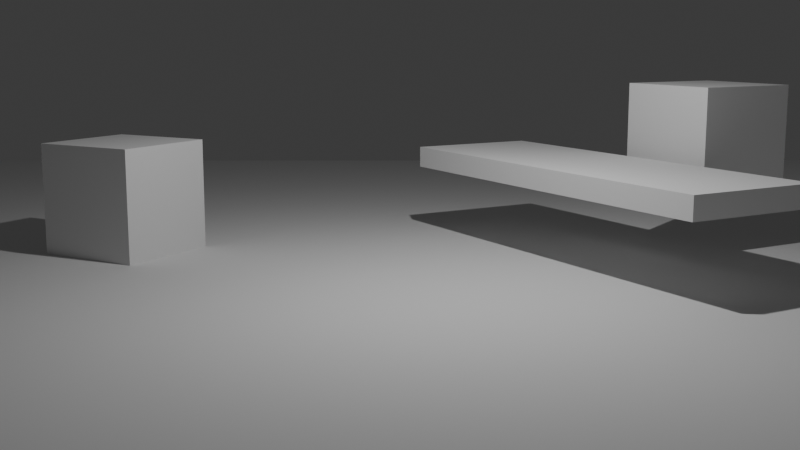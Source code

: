 # Source: parrot.blend  (saved by Blender 4.5.88; exported with 4.5.12 LTS)
import bpy
from mathutils import Matrix  # noqa: F401  (used for matrix-valued properties, if any)

bpy.ops.wm.read_factory_settings(use_empty=True)
scene = bpy.context.scene
scene.name = 'Scene'

# ---- collections
col_main = bpy.data.collections.new('Main'); scene.collection.children.link(col_main)

# ---- materials (node trees are filled in below, after node groups)
mat_material = bpy.data.materials.new('Material')
mat_material.alpha_threshold = 0.0
mat_material.roughness = 0.5
mat_material.line_color = (0.0, 0.0, 0.0, 1.0)

# ---- material node trees
mat_material.use_nodes = True; mat_material.node_tree.nodes.clear()
_N = mat_material.node_tree.nodes; _L = mat_material.node_tree.links
n0 = _N.new('ShaderNodeOutputMaterial'); n0.name = 'Material Output'; n0.location = (200, 100)
n1 = _N.new('ShaderNodeBsdfPrincipled'); n1.name = 'Principled BSDF'; n1.location = (-200, 100)
n1.inputs[3].default_value = 1.45
_L.new(n1.outputs[0], n0.inputs[0])
n0.is_active_output = True

# ---- world
world_world = bpy.data.worlds.new('World'); scene.world = world_world
world_world.use_nodes = True; world_world.node_tree.nodes.clear()
_N = world_world.node_tree.nodes; _L = world_world.node_tree.links
n0 = _N.new('ShaderNodeOutputWorld'); n0.name = 'World Output'; n0.location = (200, 100)
n1 = _N.new('ShaderNodeBackground'); n1.name = 'Background'; n1.location = (-200, 100)
n1.inputs[0].default_value = (0.05088, 0.05088, 0.05088, 1.0)
_L.new(n1.outputs[0], n0.inputs[0])
n0.is_active_output = True
world_world.color = (0.05088, 0.05088, 0.05088)
world_world.sun_shadow_jitter_overblur = 0.0

# ---- cameras
cam_camera = bpy.data.cameras.new('Camera')
cam_camera.clip_end = 100.0
cam_camera.ortho_scale = 7.314

# ---- lights
light_light = bpy.data.lights.new('Light', 'POINT')
light_light.energy = 1000.0
light_light.shadow_soft_size = 0.1

# ---- meshes
me_cube = bpy.data.meshes.new('Cube')
me_cube.from_pydata([(1.0, 1.0, 1.0), (1.0, 1.0, -1.0), (1.0, -1.0, 1.0), (1.0, -1.0, -1.0), (-1.0, 1.0, 1.0), (-1.0, 1.0, -1.0), (-1.0, -1.0, 1.0), (-1.0, -1.0, -1.0)], [], [(0, 4, 6, 2), (3, 2, 6, 7), (7, 6, 4, 5), (5, 1, 3, 7), (1, 0, 2, 3), (5, 4, 0, 1)])
_uv = me_cube.uv_layers.new(name='UVMap')
_uv.uv.foreach_set('vector', [0.625, 0.5, 0.875, 0.5, 0.875, 0.75, 0.625, 0.75, 0.375, 0.75, 0.625, 0.75, 0.625, 1.0, 0.375, 1.0, 0.375, 0.0, 0.625, 0.0, 0.625, 0.25, 0.375, 0.25, 0.125, 0.5, 0.375, 0.5, 0.375, 0.75, 0.125, 0.75, 0.375, 0.5, 0.625, 0.5, 0.625, 0.75, 0.375, 0.75, 0.375, 0.25, 0.625, 0.25, 0.625, 0.5, 0.375, 0.5])
_ca = me_cube.color_attributes.new('Attribute', 'BYTE_COLOR', 'CORNER')
_ca.data.foreach_set('color', [0.8388, 0.1441, 0.0319, 1.0, 0.8388, 0.1441, 0.0319, 1.0, 0.8388, 0.1441, 0.0319, 1.0, 0.8388, 0.1441, 0.0319, 1.0, 0.8388, 0.1441, 0.0319, 1.0, 0.8388, 0.1441, 0.0319, 1.0, 0.8388, 0.1441, 0.0319, 1.0, 0.8388, 0.1441, 0.0319, 1.0, 0.8388, 0.1441, 0.0319, 1.0, 0.8388, 0.1441, 0.0319, 1.0, 0.8388, 0.1441, 0.0319, 1.0, 0.8388, 0.1441, 0.0319, 1.0, 0.8388, 0.1441, 0.0319, 1.0, 0.8388, 0.1441, 0.0319, 1.0, 0.8388, 0.1441, 0.0319, 1.0, 0.8388, 0.1441, 0.0319, 1.0, 0.8388, 0.1441, 0.0319, 1.0, 0.8388, 0.1441, 0.0319, 1.0, 0.8388, 0.1441, 0.0319, 1.0, 0.8388, 0.1441, 0.0319, 1.0, 0.8388, 0.1441, 0.0319, 1.0, 0.8388, 0.1441, 0.0319, 1.0, 0.8388, 0.1441, 0.0319, 1.0, 0.8388, 0.1441, 0.0319, 1.0])
me_cube.materials.append(mat_material)
me_cube.use_mirror_vertex_groups = False
me_cube.update()
me_cube_001 = bpy.data.meshes.new('Cube.001')
me_cube_001.from_pydata([(-1.0, -1.0, -1.0), (-1.0, -1.0, 1.0), (-1.0, 1.0, -1.0), (-1.0, 1.0, 1.0), (1.0, -1.0, -1.0), (1.0, -1.0, 1.0), (1.0, 1.0, -1.0), (1.0, 1.0, 1.0)], [], [(0, 1, 3, 2), (2, 3, 7, 6), (6, 7, 5, 4), (4, 5, 1, 0), (2, 6, 4, 0), (7, 3, 1, 5)])
_uv = me_cube_001.uv_layers.new(name='UVMap')
_uv.uv.foreach_set('vector', [0.375, 0.0, 0.625, 0.0, 0.625, 0.25, 0.375, 0.25, 0.375, 0.25, 0.625, 0.25, 0.625, 0.5, 0.375, 0.5, 0.375, 0.5, 0.625, 0.5, 0.625, 0.75, 0.375, 0.75, 0.375, 0.75, 0.625, 0.75, 0.625, 1.0, 0.375, 1.0, 0.125, 0.5, 0.375, 0.5, 0.375, 0.75, 0.125, 0.75, 0.625, 0.5, 0.875, 0.5, 0.875, 0.75, 0.625, 0.75])
_ca = me_cube_001.color_attributes.new('Attribute', 'BYTE_COLOR', 'CORNER')
_ca.data.foreach_set('color', [0.7758, 0.6376, 0.07227, 1.0, 0.7758, 0.6376, 0.07227, 1.0, 0.7758, 0.6376, 0.07227, 1.0, 0.7758, 0.6376, 0.07227, 1.0, 0.7758, 0.6376, 0.07227, 1.0, 0.7758, 0.6376, 0.07227, 1.0, 0.7758, 0.6376, 0.07227, 1.0, 0.7758, 0.6376, 0.07227, 1.0, 0.7758, 0.6376, 0.07227, 1.0, 0.7758, 0.6376, 0.07227, 1.0, 0.7758, 0.6376, 0.07227, 1.0, 0.7758, 0.6376, 0.07227, 1.0, 0.7758, 0.6376, 0.07227, 1.0, 0.7758, 0.6376, 0.07227, 1.0, 0.7758, 0.6376, 0.07227, 1.0, 0.7758, 0.6376, 0.07227, 1.0, 0.7758, 0.6376, 0.07227, 1.0, 0.7758, 0.6376, 0.07227, 1.0, 0.7758, 0.6376, 0.07227, 1.0, 0.7758, 0.6376, 0.07227, 1.0, 0.7758, 0.6376, 0.07227, 1.0, 0.7758, 0.6376, 0.07227, 1.0, 0.7758, 0.6376, 0.07227, 1.0, 0.7758, 0.6376, 0.07227, 1.0])
me_cube_001.update()
me_plane = bpy.data.meshes.new('Plane')
me_plane.from_pydata([(-1.0, -1.0, 0.0), (1.0, -1.0, 0.0), (-1.0, 1.0, 0.0), (1.0, 1.0, 0.0)], [], [(0, 1, 3, 2)])
_uv = me_plane.uv_layers.new(name='UVMap')
_uv.uv.foreach_set('vector', [0.0, 0.0, 1.0, 0.0, 1.0, 1.0, 0.0, 1.0])
me_plane.update()
me_cube_002 = bpy.data.meshes.new('Cube.002')
me_cube_002.from_pydata([(-1.0, -1.0, -1.0), (-1.0, -1.0, 1.0), (-1.0, 1.0, -1.0), (-1.0, 1.0, 1.0), (1.0, -1.0, -1.0), (1.0, -1.0, 1.0), (1.0, 1.0, -1.0), (1.0, 1.0, 1.0)], [], [(0, 1, 3, 2), (2, 3, 7, 6), (6, 7, 5, 4), (4, 5, 1, 0), (2, 6, 4, 0), (7, 3, 1, 5)])
_uv = me_cube_002.uv_layers.new(name='UVMap')
_uv.uv.foreach_set('vector', [0.375, 0.0, 0.625, 0.0, 0.625, 0.25, 0.375, 0.25, 0.375, 0.25, 0.625, 0.25, 0.625, 0.5, 0.375, 0.5, 0.375, 0.5, 0.625, 0.5, 0.625, 0.75, 0.375, 0.75, 0.375, 0.75, 0.625, 0.75, 0.625, 1.0, 0.375, 1.0, 0.125, 0.5, 0.375, 0.5, 0.375, 0.75, 0.125, 0.75, 0.625, 0.5, 0.875, 0.5, 0.875, 0.75, 0.625, 0.75])
me_cube_002.update()

# ---- objects
ob_parrot = bpy.data.objects.new('Parrot', me_cube)
ob_light = bpy.data.objects.new('Light', light_light)
ob_camera = bpy.data.objects.new('Camera', cam_camera)
ob_fmm = bpy.data.objects.new('FMM', me_cube_001)
ob_tabletop = bpy.data.objects.new('TableTop', me_plane)
ob_cube = bpy.data.objects.new('Cube', me_cube_002)

# ---- transforms, parenting, visibility, modifiers, constraints
ob_parrot.location = (-0.6278, 5.67, 1.0)
ob_parrot.rotation_euler = (0.0, -0.0, 0.5236)
ob_parrot.lock_rotations_4d = False
ob_parrot.empty_display_type = 'ARROWS'
ob_parrot.lineart.crease_threshold = 0.0
ob_light.location = (4.076, 1.005, 5.904)
ob_light.rotation_euler = (0.6503, 0.05522, 1.866)
ob_light.lock_rotations_4d = False
ob_light.empty_display_type = 'ARROWS'
ob_light.color = (0.0, 0.0, 0.0, 0.0)
ob_light.lineart.crease_threshold = 0.0
ob_camera.location = (20.0, 0.0, 3.0)
ob_camera.rotation_euler = (1.396, 6.224e-09, 1.571)
ob_camera.lock_rotations_4d = False
ob_camera.empty_display_type = 'ARROWS'
ob_camera.color = (0.0, 0.0, 0.0, 0.0)
ob_camera.display_type = 'WIRE'
ob_camera.lineart.crease_threshold = 0.0
ob_fmm.location = (0.0, -5.0, 0.0)
ob_fmm.rotation_euler = (0.0, 0.0, -0.5236)
ob_tabletop.location = (0.0, 0.0, -1.0)
ob_tabletop.scale = (14.07, 14.07, 14.07)
ob_cube.location = (0.6696, 3.338, 0.5)
ob_cube.rotation_euler = (0.0, -0.0, 0.5236)
ob_cube.scale = (3.739, 1.239, 0.1953)

# ---- collection membership
col_main.objects.link(ob_parrot)
col_main.objects.link(ob_light)
col_main.objects.link(ob_camera)
col_main.objects.link(ob_fmm)
col_main.objects.link(ob_tabletop)
col_main.objects.link(ob_cube)

# ---- scene / render settings (as saved in the file)
scene.camera = ob_camera
scene.frame_start = 1; scene.frame_end = 250; scene.frame_set(1)
scene.render.engine = 'BLENDER_EEVEE_NEXT'
bpy.context.view_layer.update()
